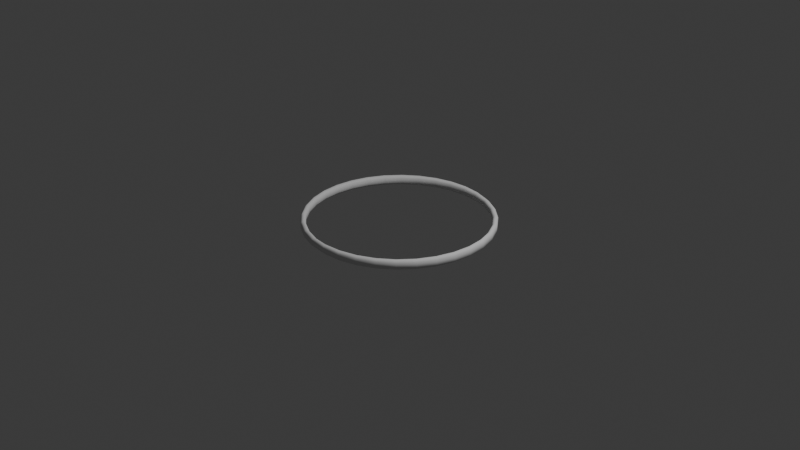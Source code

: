 # Source: misc2.blend  (saved by Blender 4.5.91; exported with 4.5.12 LTS)
import bpy
from mathutils import Matrix  # noqa: F401  (used for matrix-valued properties, if any)

bpy.ops.wm.read_factory_settings(use_empty=True)
scene = bpy.context.scene
scene.name = 'Scene'

# ---- collections
col_collection = bpy.data.collections.new('Collection'); scene.collection.children.link(col_collection)

# ---- world
world_world = bpy.data.worlds.new('World'); scene.world = world_world
world_world.use_nodes = True; world_world.node_tree.nodes.clear()
_N = world_world.node_tree.nodes; _L = world_world.node_tree.links
n0 = _N.new('ShaderNodeOutputWorld'); n0.name = 'World Output'; n0.location = (200, 100)
n1 = _N.new('ShaderNodeBackground'); n1.name = 'Background'; n1.location = (-200, 100)
n1.inputs[0].default_value = (0.05088, 0.05088, 0.05088, 1.0)
_L.new(n1.outputs[0], n0.inputs[0])
n0.is_active_output = True
world_world.color = (0.05088, 0.05088, 0.05088)
world_world.sun_shadow_jitter_overblur = 0.0

# ---- cameras
cam_camera = bpy.data.cameras.new('Camera')
cam_camera.clip_end = 100.0
cam_camera.ortho_scale = 7.314

# ---- lights
light_light = bpy.data.lights.new('Light', 'POINT')
light_light.energy = 1000.0
light_light.shadow_soft_size = 0.1

# ---- meshes
me_cylinder = bpy.data.meshes.new('Cylinder')
me_cylinder.from_pydata([(-1.306e-09, 0.9459, -0.02773), (-1.306e-09, 0.9459, 0.02773), (0.1845, 0.9277, -0.02773), (0.1845, 0.9277, 0.02773), (0.362, 0.8739, -0.02773), (0.362, 0.8739, 0.02773), (0.5255, 0.7864, -0.02773), (0.5255, 0.7864, 0.02773), (0.6688, 0.6688, -0.02773), (0.6688, 0.6688, 0.02773), (0.7864, 0.5255, -0.02773), (0.7864, 0.5255, 0.02773), (0.8739, 0.362, -0.02773), (0.8739, 0.362, 0.02773), (0.9277, 0.1845, -0.02773), (0.9277, 0.1845, 0.02773), (0.9459, 0.0, -0.02773), (0.9459, 0.0, 0.02773), (0.9277, -0.1845, -0.02773), (0.9277, -0.1845, 0.02773), (0.8739, -0.362, -0.02773), (0.8739, -0.362, 0.02773), (0.7864, -0.5255, -0.02773), (0.7864, -0.5255, 0.02773), (0.6688, -0.6688, -0.02773), (0.6688, -0.6688, 0.02773), (0.5255, -0.7864, -0.02773), (0.5255, -0.7864, 0.02773), (0.362, -0.8739, -0.02773), (0.362, -0.8739, 0.02773), (0.1845, -0.9277, -0.02773), (0.1845, -0.9277, 0.02773), (-1.306e-09, -0.9459, -0.02773), (-1.306e-09, -0.9459, 0.02773), (-0.1845, -0.9277, -0.02773), (-0.1845, -0.9277, 0.02773), (-0.362, -0.8739, -0.02773), (-0.362, -0.8739, 0.02773), (-0.5255, -0.7864, -0.02773), (-0.5255, -0.7864, 0.02773), (-0.6688, -0.6688, -0.02773), (-0.6688, -0.6688, 0.02773), (-0.7864, -0.5255, -0.02773), (-0.7864, -0.5255, 0.02773), (-0.8739, -0.362, -0.02773), (-0.8739, -0.362, 0.02773), (-0.9277, -0.1845, -0.02773), (-0.9277, -0.1845, 0.02773), (-0.9459, 0.0, -0.02773), (-0.9459, 0.0, 0.02773), (-0.9277, 0.1845, -0.02773), (-0.9277, 0.1845, 0.02773), (-0.8739, 0.362, -0.02773), (-0.8739, 0.362, 0.02773), (-0.7864, 0.5255, -0.02773), (-0.7864, 0.5255, 0.02773), (-0.6688, 0.6688, -0.02773), (-0.6688, 0.6688, 0.02773), (-0.5255, 0.7864, -0.02773), (-0.5255, 0.7864, 0.02773), (-0.362, 0.8739, -0.02773), (-0.362, 0.8739, 0.02773), (-0.1845, 0.9277, -0.02773), (-0.1845, 0.9277, 0.02773), (0.0, 1.0, -0.02773), (0.1951, 0.9808, -0.02773), (0.1951, 0.9808, 0.02773), (0.0, 1.0, 0.02773), (0.3827, 0.9239, -0.02773), (0.3827, 0.9239, 0.02773), (0.5556, 0.8315, -0.02773), (0.5556, 0.8315, 0.02773), (0.7071, 0.7071, -0.02773), (0.7071, 0.7071, 0.02773), (0.8315, 0.5556, -0.02773), (0.8315, 0.5556, 0.02773), (0.9239, 0.3827, -0.02773), (0.9239, 0.3827, 0.02773), (0.9808, 0.1951, -0.02773), (0.9808, 0.1951, 0.02773), (1.0, 0.0, -0.02773), (1.0, 0.0, 0.02773), (0.9808, -0.1951, -0.02773), (0.9808, -0.1951, 0.02773), (0.9239, -0.3827, -0.02773), (0.9239, -0.3827, 0.02773), (0.8315, -0.5556, -0.02773), (0.8315, -0.5556, 0.02773), (0.7071, -0.7071, -0.02773), (0.7071, -0.7071, 0.02773), (0.5556, -0.8315, -0.02773), (0.5556, -0.8315, 0.02773), (0.3827, -0.9239, -0.02773), (0.3827, -0.9239, 0.02773), (0.1951, -0.9808, -0.02773), (0.1951, -0.9808, 0.02773), (0.0, -1.0, -0.02773), (0.0, -1.0, 0.02773), (-0.1951, -0.9808, -0.02773), (-0.1951, -0.9808, 0.02773), (-0.3827, -0.9239, -0.02773), (-0.3827, -0.9239, 0.02773), (-0.5556, -0.8315, -0.02773), (-0.5556, -0.8315, 0.02773), (-0.7071, -0.7071, -0.02773), (-0.7071, -0.7071, 0.02773), (-0.8315, -0.5556, -0.02773), (-0.8315, -0.5556, 0.02773), (-0.9239, -0.3827, -0.02773), (-0.9239, -0.3827, 0.02773), (-0.9808, -0.1951, -0.02773), (-0.9808, -0.1951, 0.02773), (-1.0, 0.0, -0.02773), (-1.0, 0.0, 0.02773), (-0.9808, 0.1951, -0.02773), (-0.9808, 0.1951, 0.02773), (-0.9239, 0.3827, -0.02773), (-0.9239, 0.3827, 0.02773), (-0.8315, 0.5556, -0.02773), (-0.8315, 0.5556, 0.02773), (-0.7071, 0.7071, -0.02773), (-0.7071, 0.7071, 0.02773), (-0.5556, 0.8315, -0.02773), (-0.5556, 0.8315, 0.02773), (-0.3827, 0.9239, -0.02773), (-0.3827, 0.9239, 0.02773), (-0.1951, 0.9808, -0.02773), (-0.1951, 0.9808, 0.02773), (-6.531e-10, 0.9729, 0.05442), (0.1898, 0.9542, 0.05442), (0.3723, 0.8989, 0.05442), (0.5405, 0.809, 0.05442), (0.688, 0.688, 0.05442), (0.809, 0.5405, 0.05442), (0.8989, 0.3723, 0.05442), (0.9542, 0.1898, 0.05442), (0.9729, 0.0, 0.05442), (0.9542, -0.1898, 0.05442), (0.8989, -0.3723, 0.05442), (0.809, -0.5405, 0.05442), (0.688, -0.688, 0.05442), (0.5405, -0.809, 0.05442), (0.3723, -0.8989, 0.05442), (0.1898, -0.9542, 0.05442), (-6.531e-10, -0.9729, 0.05442), (-0.1898, -0.9542, 0.05442), (-0.3723, -0.8989, 0.05442), (-0.5405, -0.809, 0.05442), (-0.688, -0.688, 0.05442), (-0.809, -0.5405, 0.05442), (-0.8989, -0.3723, 0.05442), (-0.9542, -0.1898, 0.05442), (-0.9729, 0.0, 0.05442), (-0.9542, 0.1898, 0.05442), (-0.8989, 0.3723, 0.05442), (-0.809, 0.5405, 0.05442), (-0.688, 0.688, 0.05442), (-0.5405, 0.809, 0.05442), (-0.3723, 0.8989, 0.05442), (-0.1898, 0.9542, 0.05442), (0.1898, 0.9542, -0.05442), (-6.531e-10, 0.9729, -0.05442), (0.3723, 0.8989, -0.05442), (0.5405, 0.809, -0.05442), (0.688, 0.688, -0.05442), (0.809, 0.5405, -0.05442), (0.8989, 0.3723, -0.05442), (0.9542, 0.1898, -0.05442), (0.9729, 0.0, -0.05442), (0.9542, -0.1898, -0.05442), (0.8989, -0.3723, -0.05442), (0.809, -0.5405, -0.05442), (0.688, -0.688, -0.05442), (0.5405, -0.809, -0.05442), (0.3723, -0.8989, -0.05442), (0.1898, -0.9542, -0.05442), (-6.531e-10, -0.9729, -0.05442), (-0.1898, -0.9542, -0.05442), (-0.3723, -0.8989, -0.05442), (-0.5405, -0.809, -0.05442), (-0.688, -0.688, -0.05442), (-0.809, -0.5405, -0.05442), (-0.8989, -0.3723, -0.05442), (-0.9542, -0.1898, -0.05442), (-0.9729, 0.0, -0.05442), (-0.9542, 0.1898, -0.05442), (-0.8989, 0.3723, -0.05442), (-0.809, 0.5405, -0.05442), (-0.688, 0.688, -0.05442), (-0.5405, 0.809, -0.05442), (-0.3723, 0.8989, -0.05442), (-0.1898, 0.9542, -0.05442)], [], [(64, 67, 66, 65), (65, 66, 69, 68), (68, 69, 71, 70), (70, 71, 73, 72), (72, 73, 75, 74), (74, 75, 77, 76), (76, 77, 79, 78), (78, 79, 81, 80), (80, 81, 83, 82), (82, 83, 85, 84), (84, 85, 87, 86), (86, 87, 89, 88), (88, 89, 91, 90), (90, 91, 93, 92), (92, 93, 95, 94), (94, 95, 97, 96), (96, 97, 99, 98), (98, 99, 101, 100), (100, 101, 103, 102), (102, 103, 105, 104), (104, 105, 107, 106), (106, 107, 109, 108), (108, 109, 111, 110), (110, 111, 113, 112), (112, 113, 115, 114), (114, 115, 117, 116), (116, 117, 119, 118), (118, 119, 121, 120), (120, 121, 123, 122), (122, 123, 125, 124), (63, 61, 60, 62), (124, 125, 127, 126), (126, 127, 67, 64), (1, 63, 62, 0), (160, 161, 64, 65), (128, 129, 66, 67), (162, 160, 65, 68), (129, 130, 69, 66), (163, 162, 68, 70), (130, 131, 71, 69), (164, 163, 70, 72), (131, 132, 73, 71), (165, 164, 72, 74), (132, 133, 75, 73), (166, 165, 74, 76), (133, 134, 77, 75), (167, 166, 76, 78), (134, 135, 79, 77), (168, 167, 78, 80), (135, 136, 81, 79), (169, 168, 80, 82), (136, 137, 83, 81), (170, 169, 82, 84), (137, 138, 85, 83), (171, 170, 84, 86), (138, 139, 87, 85), (172, 171, 86, 88), (139, 140, 89, 87), (173, 172, 88, 90), (140, 141, 91, 89), (174, 173, 90, 92), (141, 142, 93, 91), (175, 174, 92, 94), (142, 143, 95, 93), (176, 175, 94, 96), (143, 144, 97, 95), (177, 176, 96, 98), (144, 145, 99, 97), (178, 177, 98, 100), (145, 146, 101, 99), (179, 178, 100, 102), (146, 147, 103, 101), (180, 179, 102, 104), (147, 148, 105, 103), (181, 180, 104, 106), (148, 149, 107, 105), (182, 181, 106, 108), (149, 150, 109, 107), (183, 182, 108, 110), (150, 151, 111, 109), (184, 183, 110, 112), (151, 152, 113, 111), (185, 184, 112, 114), (152, 153, 115, 113), (186, 185, 114, 116), (153, 154, 117, 115), (187, 186, 116, 118), (154, 155, 119, 117), (188, 187, 118, 120), (155, 156, 121, 119), (189, 188, 120, 122), (156, 157, 123, 121), (190, 189, 122, 124), (157, 158, 125, 123), (191, 190, 124, 126), (158, 159, 127, 125), (161, 191, 126, 64), (159, 128, 67, 127), (61, 59, 58, 60), (59, 57, 56, 58), (57, 55, 54, 56), (55, 53, 52, 54), (53, 51, 50, 52), (51, 49, 48, 50), (49, 47, 46, 48), (47, 45, 44, 46), (45, 43, 42, 44), (43, 41, 40, 42), (41, 39, 38, 40), (39, 37, 36, 38), (37, 35, 34, 36), (35, 33, 32, 34), (33, 31, 30, 32), (31, 29, 28, 30), (29, 27, 26, 28), (27, 25, 24, 26), (25, 23, 22, 24), (23, 21, 20, 22), (21, 19, 18, 20), (19, 17, 16, 18), (17, 15, 14, 16), (15, 13, 12, 14), (13, 11, 10, 12), (11, 9, 8, 10), (9, 7, 6, 8), (7, 5, 4, 6), (5, 3, 2, 4), (3, 1, 0, 2), (63, 1, 128, 159), (61, 63, 159, 158), (59, 61, 158, 157), (57, 59, 157, 156), (55, 57, 156, 155), (53, 55, 155, 154), (51, 53, 154, 153), (49, 51, 153, 152), (47, 49, 152, 151), (45, 47, 151, 150), (43, 45, 150, 149), (41, 43, 149, 148), (39, 41, 148, 147), (37, 39, 147, 146), (35, 37, 146, 145), (33, 35, 145, 144), (31, 33, 144, 143), (29, 31, 143, 142), (27, 29, 142, 141), (25, 27, 141, 140), (23, 25, 140, 139), (21, 23, 139, 138), (19, 21, 138, 137), (17, 19, 137, 136), (15, 17, 136, 135), (13, 15, 135, 134), (11, 13, 134, 133), (9, 11, 133, 132), (7, 9, 132, 131), (5, 7, 131, 130), (3, 5, 130, 129), (1, 3, 129, 128), (0, 62, 191, 161), (62, 60, 190, 191), (60, 58, 189, 190), (58, 56, 188, 189), (56, 54, 187, 188), (54, 52, 186, 187), (52, 50, 185, 186), (50, 48, 184, 185), (48, 46, 183, 184), (46, 44, 182, 183), (44, 42, 181, 182), (42, 40, 180, 181), (40, 38, 179, 180), (38, 36, 178, 179), (36, 34, 177, 178), (34, 32, 176, 177), (32, 30, 175, 176), (30, 28, 174, 175), (28, 26, 173, 174), (26, 24, 172, 173), (24, 22, 171, 172), (22, 20, 170, 171), (20, 18, 169, 170), (18, 16, 168, 169), (16, 14, 167, 168), (14, 12, 166, 167), (12, 10, 165, 166), (10, 8, 164, 165), (8, 6, 163, 164), (6, 4, 162, 163), (4, 2, 160, 162), (2, 0, 161, 160)])
me_cylinder.polygons.foreach_set('use_smooth', [True] * 192)
_uv = me_cylinder.uv_layers.new(name='UVMap')
_uv.uv.foreach_set('vector', [1.0, 0.5, 1.0, 1.0, 0.9688, 1.0, 0.9688, 0.5, 0.9688, 0.5, 0.9688, 1.0, 0.9375, 1.0, 0.9375, 0.5, 0.9375, 0.5, 0.9375, 1.0, 0.9062, 1.0, 0.9062, 0.5, 0.9062, 0.5, 0.9062, 1.0, 0.875, 1.0, 0.875, 0.5, 0.875, 0.5, 0.875, 1.0, 0.8438, 1.0, 0.8438, 0.5, 0.8438, 0.5, 0.8438, 1.0, 0.8125, 1.0, 0.8125, 0.5, 0.8125, 0.5, 0.8125, 1.0, 0.7812, 1.0, 0.7812, 0.5, 0.7812, 0.5, 0.7812, 1.0, 0.75, 1.0, 0.75, 0.5, 0.75, 0.5, 0.75, 1.0, 0.7188, 1.0, 0.7188, 0.5, 0.7188, 0.5, 0.7188, 1.0, 0.6875, 1.0, 0.6875, 0.5, 0.6875, 0.5, 0.6875, 1.0, 0.6562, 1.0, 0.6562, 0.5, 0.6562, 0.5, 0.6562, 1.0, 0.625, 1.0, 0.625, 0.5, 0.625, 0.5, 0.625, 1.0, 0.5938, 1.0, 0.5938, 0.5, 0.5938, 0.5, 0.5938, 1.0, 0.5625, 1.0, 0.5625, 0.5, 0.5625, 0.5, 0.5625, 1.0, 0.5312, 1.0, 0.5312, 0.5, 0.5312, 0.5, 0.5312, 1.0, 0.5, 1.0, 0.5, 0.5, 0.5, 0.5, 0.5, 1.0, 0.4688, 1.0, 0.4688, 0.5, 0.4688, 0.5, 0.4688, 1.0, 0.4375, 1.0, 0.4375, 0.5, 0.4375, 0.5, 0.4375, 1.0, 0.4062, 1.0, 0.4062, 0.5, 0.4062, 0.5, 0.4062, 1.0, 0.375, 1.0, 0.375, 0.5, 0.375, 0.5, 0.375, 1.0, 0.3438, 1.0, 0.3438, 0.5, 0.3438, 0.5, 0.3438, 1.0, 0.3125, 1.0, 0.3125, 0.5, 0.3125, 0.5, 0.3125, 1.0, 0.2812, 1.0, 0.2812, 0.5, 0.2812, 0.5, 0.2812, 1.0, 0.25, 1.0, 0.25, 0.5, 0.25, 0.5, 0.25, 1.0, 0.2188, 1.0, 0.2188, 0.5, 0.2188, 0.5, 0.2188, 1.0, 0.1875, 1.0, 0.1875, 0.5, 0.1875, 0.5, 0.1875, 1.0, 0.1562, 1.0, 0.1562, 0.5, 0.1562, 0.5, 0.1562, 1.0, 0.125, 1.0, 0.125, 0.5, 0.125, 0.5, 0.125, 1.0, 0.09375, 1.0, 0.09375, 0.5, 0.09375, 0.5, 0.09375, 1.0, 0.0625, 1.0, 0.0625, 0.5, 0.2114, 0.444, 0.1743, 0.4327, 0.6743, 0.4327, 0.7114, 0.444, 0.0625, 0.5, 0.0625, 1.0, 0.03125, 1.0, 0.03125, 0.5, 0.03125, 0.5, 0.03125, 1.0, 0.0, 1.0, 0.0, 0.5, 0.25, 0.4478, 0.2114, 0.444, 0.7114, 0.444, 0.75, 0.4478, 0.7927, 0.4647, 0.75, 0.4689, 0.75, 0.49, 0.7968, 0.4854, 0.25, 0.4689, 0.2927, 0.4647, 0.2968, 0.4854, 0.25, 0.49, 0.8338, 0.4522, 0.7927, 0.4647, 0.7968, 0.4854, 0.8418, 0.4717, 0.2927, 0.4647, 0.3338, 0.4522, 0.3418, 0.4717, 0.2968, 0.4854, 0.8716, 0.432, 0.8338, 0.4522, 0.8418, 0.4717, 0.8833, 0.4496, 0.3338, 0.4522, 0.3716, 0.432, 0.3833, 0.4496, 0.3418, 0.4717, 0.9048, 0.4048, 0.8716, 0.432, 0.8833, 0.4496, 0.9197, 0.4197, 0.3716, 0.432, 0.4048, 0.4048, 0.4197, 0.4197, 0.3833, 0.4496, 0.932, 0.3716, 0.9048, 0.4048, 0.9197, 0.4197, 0.9496, 0.3833, 0.4048, 0.4048, 0.432, 0.3716, 0.4496, 0.3833, 0.4197, 0.4197, 0.9522, 0.3338, 0.932, 0.3716, 0.9496, 0.3833, 0.9717, 0.3418, 0.432, 0.3716, 0.4522, 0.3338, 0.4717, 0.3418, 0.4496, 0.3833, 0.9647, 0.2927, 0.9522, 0.3338, 0.9717, 0.3418, 0.9854, 0.2968, 0.4522, 0.3338, 0.4647, 0.2927, 0.4854, 0.2968, 0.4717, 0.3418, 0.9689, 0.25, 0.9647, 0.2927, 0.9854, 0.2968, 0.99, 0.25, 0.4647, 0.2927, 0.4689, 0.25, 0.49, 0.25, 0.4854, 0.2968, 0.9647, 0.2073, 0.9689, 0.25, 0.99, 0.25, 0.9854, 0.2032, 0.4689, 0.25, 0.4647, 0.2073, 0.4854, 0.2032, 0.49, 0.25, 0.9522, 0.1662, 0.9647, 0.2073, 0.9854, 0.2032, 0.9717, 0.1582, 0.4647, 0.2073, 0.4522, 0.1662, 0.4717, 0.1582, 0.4854, 0.2032, 0.932, 0.1284, 0.9522, 0.1662, 0.9717, 0.1582, 0.9496, 0.1167, 0.4522, 0.1662, 0.432, 0.1284, 0.4496, 0.1167, 0.4717, 0.1582, 0.9048, 0.09521, 0.932, 0.1284, 0.9496, 0.1167, 0.9197, 0.08029, 0.432, 0.1284, 0.4048, 0.09521, 0.4197, 0.08029, 0.4496, 0.1167, 0.8716, 0.06799, 0.9048, 0.09521, 0.9197, 0.08029, 0.8833, 0.05045, 0.4048, 0.09521, 0.3716, 0.06799, 0.3833, 0.05045, 0.4197, 0.08029, 0.8338, 0.04776, 0.8716, 0.06799, 0.8833, 0.05045, 0.8418, 0.02827, 0.3716, 0.06799, 0.3338, 0.04776, 0.3418, 0.02827, 0.3833, 0.05045, 0.7927, 0.03531, 0.8338, 0.04776, 0.8418, 0.02827, 0.7968, 0.01461, 0.3338, 0.04776, 0.2927, 0.03531, 0.2968, 0.01461, 0.3418, 0.02827, 0.75, 0.0311, 0.7927, 0.03531, 0.7968, 0.01461, 0.75, 0.01, 0.2927, 0.03531, 0.25, 0.0311, 0.25, 0.01, 0.2968, 0.01461, 0.7073, 0.03531, 0.75, 0.0311, 0.75, 0.01, 0.7032, 0.01461, 0.25, 0.0311, 0.2073, 0.03531, 0.2032, 0.01461, 0.25, 0.01, 0.6662, 0.04776, 0.7073, 0.03531, 0.7032, 0.01461, 0.6582, 0.02827, 0.2073, 0.03531, 0.1662, 0.04776, 0.1582, 0.02827, 0.2032, 0.01461, 0.6284, 0.06799, 0.6662, 0.04776, 0.6582, 0.02827, 0.6167, 0.05045, 0.1662, 0.04776, 0.1284, 0.06799, 0.1167, 0.05045, 0.1582, 0.02827, 0.5952, 0.09521, 0.6284, 0.06799, 0.6167, 0.05045, 0.5803, 0.08029, 0.1284, 0.06799, 0.09521, 0.09521, 0.08029, 0.08029, 0.1167, 0.05045, 0.568, 0.1284, 0.5952, 0.09521, 0.5803, 0.08029, 0.5504, 0.1167, 0.09521, 0.09521, 0.06799, 0.1284, 0.05045, 0.1167, 0.08029, 0.08029, 0.5478, 0.1662, 0.568, 0.1284, 0.5504, 0.1167, 0.5283, 0.1582, 0.06799, 0.1284, 0.04776, 0.1662, 0.02827, 0.1582, 0.05045, 0.1167, 0.5353, 0.2073, 0.5478, 0.1662, 0.5283, 0.1582, 0.5146, 0.2032, 0.04776, 0.1662, 0.03531, 0.2073, 0.01461, 0.2032, 0.02827, 0.1582, 0.5311, 0.25, 0.5353, 0.2073, 0.5146, 0.2032, 0.51, 0.25, 0.03531, 0.2073, 0.0311, 0.25, 0.01, 0.25, 0.01461, 0.2032, 0.5353, 0.2927, 0.5311, 0.25, 0.51, 0.25, 0.5146, 0.2968, 0.0311, 0.25, 0.03531, 0.2927, 0.01461, 0.2968, 0.01, 0.25, 0.5478, 0.3338, 0.5353, 0.2927, 0.5146, 0.2968, 0.5283, 0.3418, 0.03531, 0.2927, 0.04776, 0.3338, 0.02827, 0.3418, 0.01461, 0.2968, 0.568, 0.3716, 0.5478, 0.3338, 0.5283, 0.3418, 0.5504, 0.3833, 0.04776, 0.3338, 0.06799, 0.3716, 0.05045, 0.3833, 0.02827, 0.3418, 0.5952, 0.4048, 0.568, 0.3716, 0.5504, 0.3833, 0.5803, 0.4197, 0.06799, 0.3716, 0.09521, 0.4048, 0.08029, 0.4197, 0.05045, 0.3833, 0.6284, 0.432, 0.5952, 0.4048, 0.5803, 0.4197, 0.6167, 0.4496, 0.09521, 0.4048, 0.1284, 0.432, 0.1167, 0.4496, 0.08029, 0.4197, 0.6662, 0.4522, 0.6284, 0.432, 0.6167, 0.4496, 0.6582, 0.4717, 0.1284, 0.432, 0.1662, 0.4522, 0.1582, 0.4717, 0.1167, 0.4496, 0.7073, 0.4647, 0.6662, 0.4522, 0.6582, 0.4717, 0.7032, 0.4854, 0.1662, 0.4522, 0.2073, 0.4647, 0.2032, 0.4854, 0.1582, 0.4717, 0.75, 0.4689, 0.7073, 0.4647, 0.7032, 0.4854, 0.75, 0.49, 0.2073, 0.4647, 0.25, 0.4689, 0.25, 0.49, 0.2032, 0.4854, 0.1743, 0.4327, 0.1401, 0.4145, 0.6401, 0.4145, 0.6743, 0.4327, 0.1401, 0.4145, 0.1101, 0.3899, 0.6101, 0.3899, 0.6401, 0.4145, 0.1101, 0.3899, 0.08553, 0.3599, 0.5855, 0.3599, 0.6101, 0.3899, 0.08553, 0.3599, 0.06726, 0.3257, 0.5673, 0.3257, 0.5855, 0.3599, 0.06726, 0.3257, 0.056, 0.2886, 0.556, 0.2886, 0.5673, 0.3257, 0.056, 0.2886, 0.0522, 0.25, 0.5522, 0.25, 0.556, 0.2886, 0.0522, 0.25, 0.056, 0.2114, 0.556, 0.2114, 0.5522, 0.25, 0.056, 0.2114, 0.06726, 0.1743, 0.5673, 0.1743, 0.556, 0.2114, 0.06726, 0.1743, 0.08553, 0.1401, 0.5855, 0.1401, 0.5673, 0.1743, 0.08553, 0.1401, 0.1101, 0.1101, 0.6101, 0.1101, 0.5855, 0.1401, 0.1101, 0.1101, 0.1401, 0.08553, 0.6401, 0.08553, 0.6101, 0.1101, 0.1401, 0.08553, 0.1743, 0.06726, 0.6743, 0.06726, 0.6401, 0.08553, 0.1743, 0.06726, 0.2114, 0.056, 0.7114, 0.056, 0.6743, 0.06726, 0.2114, 0.056, 0.25, 0.0522, 0.75, 0.0522, 0.7114, 0.056, 0.25, 0.0522, 0.2886, 0.056, 0.7886, 0.056, 0.75, 0.0522, 0.2886, 0.056, 0.3257, 0.06726, 0.8257, 0.06726, 0.7886, 0.056, 0.3257, 0.06726, 0.3599, 0.08553, 0.8599, 0.08553, 0.8257, 0.06726, 0.3599, 0.08553, 0.3899, 0.1101, 0.8899, 0.1101, 0.8599, 0.08553, 0.3899, 0.1101, 0.4145, 0.1401, 0.9145, 0.1401, 0.8899, 0.1101, 0.4145, 0.1401, 0.4327, 0.1743, 0.9327, 0.1743, 0.9145, 0.1401, 0.4327, 0.1743, 0.444, 0.2114, 0.944, 0.2114, 0.9327, 0.1743, 0.444, 0.2114, 0.4478, 0.25, 0.9478, 0.25, 0.944, 0.2114, 0.4478, 0.25, 0.444, 0.2886, 0.944, 0.2886, 0.9478, 0.25, 0.444, 0.2886, 0.4327, 0.3257, 0.9327, 0.3257, 0.944, 0.2886, 0.4327, 0.3257, 0.4145, 0.3599, 0.9145, 0.3599, 0.9327, 0.3257, 0.4145, 0.3599, 0.3899, 0.3899, 0.8899, 0.3899, 0.9145, 0.3599, 0.3899, 0.3899, 0.3599, 0.4145, 0.8599, 0.4145, 0.8899, 0.3899, 0.3599, 0.4145, 0.3257, 0.4327, 0.8257, 0.4327, 0.8599, 0.4145, 0.3257, 0.4327, 0.2886, 0.444, 0.7886, 0.444, 0.8257, 0.4327, 0.2886, 0.444, 0.25, 0.4478, 0.75, 0.4478, 0.7886, 0.444, 0.2114, 0.444, 0.25, 0.4478, 0.25, 0.4689, 0.2073, 0.4647, 0.1743, 0.4327, 0.2114, 0.444, 0.2073, 0.4647, 0.1662, 0.4522, 0.1401, 0.4145, 0.1743, 0.4327, 0.1662, 0.4522, 0.1284, 0.432, 0.1101, 0.3899, 0.1401, 0.4145, 0.1284, 0.432, 0.09521, 0.4048, 0.08553, 0.3599, 0.1101, 0.3899, 0.09521, 0.4048, 0.06799, 0.3716, 0.06726, 0.3257, 0.08553, 0.3599, 0.06799, 0.3716, 0.04776, 0.3338, 0.056, 0.2886, 0.06726, 0.3257, 0.04776, 0.3338, 0.03531, 0.2927, 0.0522, 0.25, 0.056, 0.2886, 0.03531, 0.2927, 0.0311, 0.25, 0.056, 0.2114, 0.0522, 0.25, 0.0311, 0.25, 0.03531, 0.2073, 0.06726, 0.1743, 0.056, 0.2114, 0.03531, 0.2073, 0.04776, 0.1662, 0.08553, 0.1401, 0.06726, 0.1743, 0.04776, 0.1662, 0.06799, 0.1284, 0.1101, 0.1101, 0.08553, 0.1401, 0.06799, 0.1284, 0.09521, 0.09521, 0.1401, 0.08553, 0.1101, 0.1101, 0.09521, 0.09521, 0.1284, 0.06799, 0.1743, 0.06726, 0.1401, 0.08553, 0.1284, 0.06799, 0.1662, 0.04776, 0.2114, 0.056, 0.1743, 0.06726, 0.1662, 0.04776, 0.2073, 0.03531, 0.25, 0.0522, 0.2114, 0.056, 0.2073, 0.03531, 0.25, 0.0311, 0.2886, 0.056, 0.25, 0.0522, 0.25, 0.0311, 0.2927, 0.03531, 0.3257, 0.06726, 0.2886, 0.056, 0.2927, 0.03531, 0.3338, 0.04776, 0.3599, 0.08553, 0.3257, 0.06726, 0.3338, 0.04776, 0.3716, 0.06799, 0.3899, 0.1101, 0.3599, 0.08553, 0.3716, 0.06799, 0.4048, 0.09521, 0.4145, 0.1401, 0.3899, 0.1101, 0.4048, 0.09521, 0.432, 0.1284, 0.4327, 0.1743, 0.4145, 0.1401, 0.432, 0.1284, 0.4522, 0.1662, 0.444, 0.2114, 0.4327, 0.1743, 0.4522, 0.1662, 0.4647, 0.2073, 0.4478, 0.25, 0.444, 0.2114, 0.4647, 0.2073, 0.4689, 0.25, 0.444, 0.2886, 0.4478, 0.25, 0.4689, 0.25, 0.4647, 0.2927, 0.4327, 0.3257, 0.444, 0.2886, 0.4647, 0.2927, 0.4522, 0.3338, 0.4145, 0.3599, 0.4327, 0.3257, 0.4522, 0.3338, 0.432, 0.3716, 0.3899, 0.3899, 0.4145, 0.3599, 0.432, 0.3716, 0.4048, 0.4048, 0.3599, 0.4145, 0.3899, 0.3899, 0.4048, 0.4048, 0.3716, 0.432, 0.3257, 0.4327, 0.3599, 0.4145, 0.3716, 0.432, 0.3338, 0.4522, 0.2886, 0.444, 0.3257, 0.4327, 0.3338, 0.4522, 0.2927, 0.4647, 0.25, 0.4478, 0.2886, 0.444, 0.2927, 0.4647, 0.25, 0.4689, 0.75, 0.4478, 0.7114, 0.444, 0.7073, 0.4647, 0.75, 0.4689, 0.7114, 0.444, 0.6743, 0.4327, 0.6662, 0.4522, 0.7073, 0.4647, 0.6743, 0.4327, 0.6401, 0.4145, 0.6284, 0.432, 0.6662, 0.4522, 0.6401, 0.4145, 0.6101, 0.3899, 0.5952, 0.4048, 0.6284, 0.432, 0.6101, 0.3899, 0.5855, 0.3599, 0.568, 0.3716, 0.5952, 0.4048, 0.5855, 0.3599, 0.5673, 0.3257, 0.5478, 0.3338, 0.568, 0.3716, 0.5673, 0.3257, 0.556, 0.2886, 0.5353, 0.2927, 0.5478, 0.3338, 0.556, 0.2886, 0.5522, 0.25, 0.5311, 0.25, 0.5353, 0.2927, 0.5522, 0.25, 0.556, 0.2114, 0.5353, 0.2073, 0.5311, 0.25, 0.556, 0.2114, 0.5673, 0.1743, 0.5478, 0.1662, 0.5353, 0.2073, 0.5673, 0.1743, 0.5855, 0.1401, 0.568, 0.1284, 0.5478, 0.1662, 0.5855, 0.1401, 0.6101, 0.1101, 0.5952, 0.09521, 0.568, 0.1284, 0.6101, 0.1101, 0.6401, 0.08553, 0.6284, 0.06799, 0.5952, 0.09521, 0.6401, 0.08553, 0.6743, 0.06726, 0.6662, 0.04776, 0.6284, 0.06799, 0.6743, 0.06726, 0.7114, 0.056, 0.7073, 0.03531, 0.6662, 0.04776, 0.7114, 0.056, 0.75, 0.0522, 0.75, 0.0311, 0.7073, 0.03531, 0.75, 0.0522, 0.7886, 0.056, 0.7927, 0.03531, 0.75, 0.0311, 0.7886, 0.056, 0.8257, 0.06726, 0.8338, 0.04776, 0.7927, 0.03531, 0.8257, 0.06726, 0.8599, 0.08553, 0.8716, 0.06799, 0.8338, 0.04776, 0.8599, 0.08553, 0.8899, 0.1101, 0.9048, 0.09521, 0.8716, 0.06799, 0.8899, 0.1101, 0.9145, 0.1401, 0.932, 0.1284, 0.9048, 0.09521, 0.9145, 0.1401, 0.9327, 0.1743, 0.9522, 0.1662, 0.932, 0.1284, 0.9327, 0.1743, 0.944, 0.2114, 0.9647, 0.2073, 0.9522, 0.1662, 0.944, 0.2114, 0.9478, 0.25, 0.9689, 0.25, 0.9647, 0.2073, 0.9478, 0.25, 0.944, 0.2886, 0.9647, 0.2927, 0.9689, 0.25, 0.944, 0.2886, 0.9327, 0.3257, 0.9522, 0.3338, 0.9647, 0.2927, 0.9327, 0.3257, 0.9145, 0.3599, 0.932, 0.3716, 0.9522, 0.3338, 0.9145, 0.3599, 0.8899, 0.3899, 0.9048, 0.4048, 0.932, 0.3716, 0.8899, 0.3899, 0.8599, 0.4145, 0.8716, 0.432, 0.9048, 0.4048, 0.8599, 0.4145, 0.8257, 0.4327, 0.8338, 0.4522, 0.8716, 0.432, 0.8257, 0.4327, 0.7886, 0.444, 0.7927, 0.4647, 0.8338, 0.4522, 0.7886, 0.444, 0.75, 0.4478, 0.75, 0.4689, 0.7927, 0.4647])
me_cylinder.update()

# ---- objects
ob_light = bpy.data.objects.new('Light', light_light)
ob_camera = bpy.data.objects.new('Camera', cam_camera)
ob_rotationcontrolring = bpy.data.objects.new('rotationControlRing', me_cylinder)

# ---- transforms, parenting, visibility, modifiers, constraints
ob_light.location = (4.076, 1.005, 5.904)
ob_light.rotation_euler = (0.6503, 0.05522, 1.866)
ob_light.lock_rotations_4d = False
ob_light.empty_display_type = 'ARROWS'
ob_light.color = (0.0, 0.0, 0.0, 0.0)
ob_light.lineart.crease_threshold = 0.0
ob_camera.location = (7.359, -6.926, 4.958)
ob_camera.rotation_euler = (1.109, 0.0, 0.8149)
ob_camera.lock_rotations_4d = False
ob_camera.empty_display_type = 'ARROWS'
ob_camera.color = (0.0, 0.0, 0.0, 0.0)
ob_camera.display_type = 'WIRE'
ob_camera.lineart.crease_threshold = 0.0
ob_rotationcontrolring.location = (0.0, 0.0, 0.0)

# ---- collection membership
col_collection.objects.link(ob_light)
col_collection.objects.link(ob_camera)
col_collection.objects.link(ob_rotationcontrolring)

# ---- scene / render settings (as saved in the file)
scene.camera = ob_camera
scene.frame_start = 1; scene.frame_end = 250; scene.frame_set(1)
scene.render.engine = 'BLENDER_EEVEE_NEXT'
bpy.context.view_layer.update()
